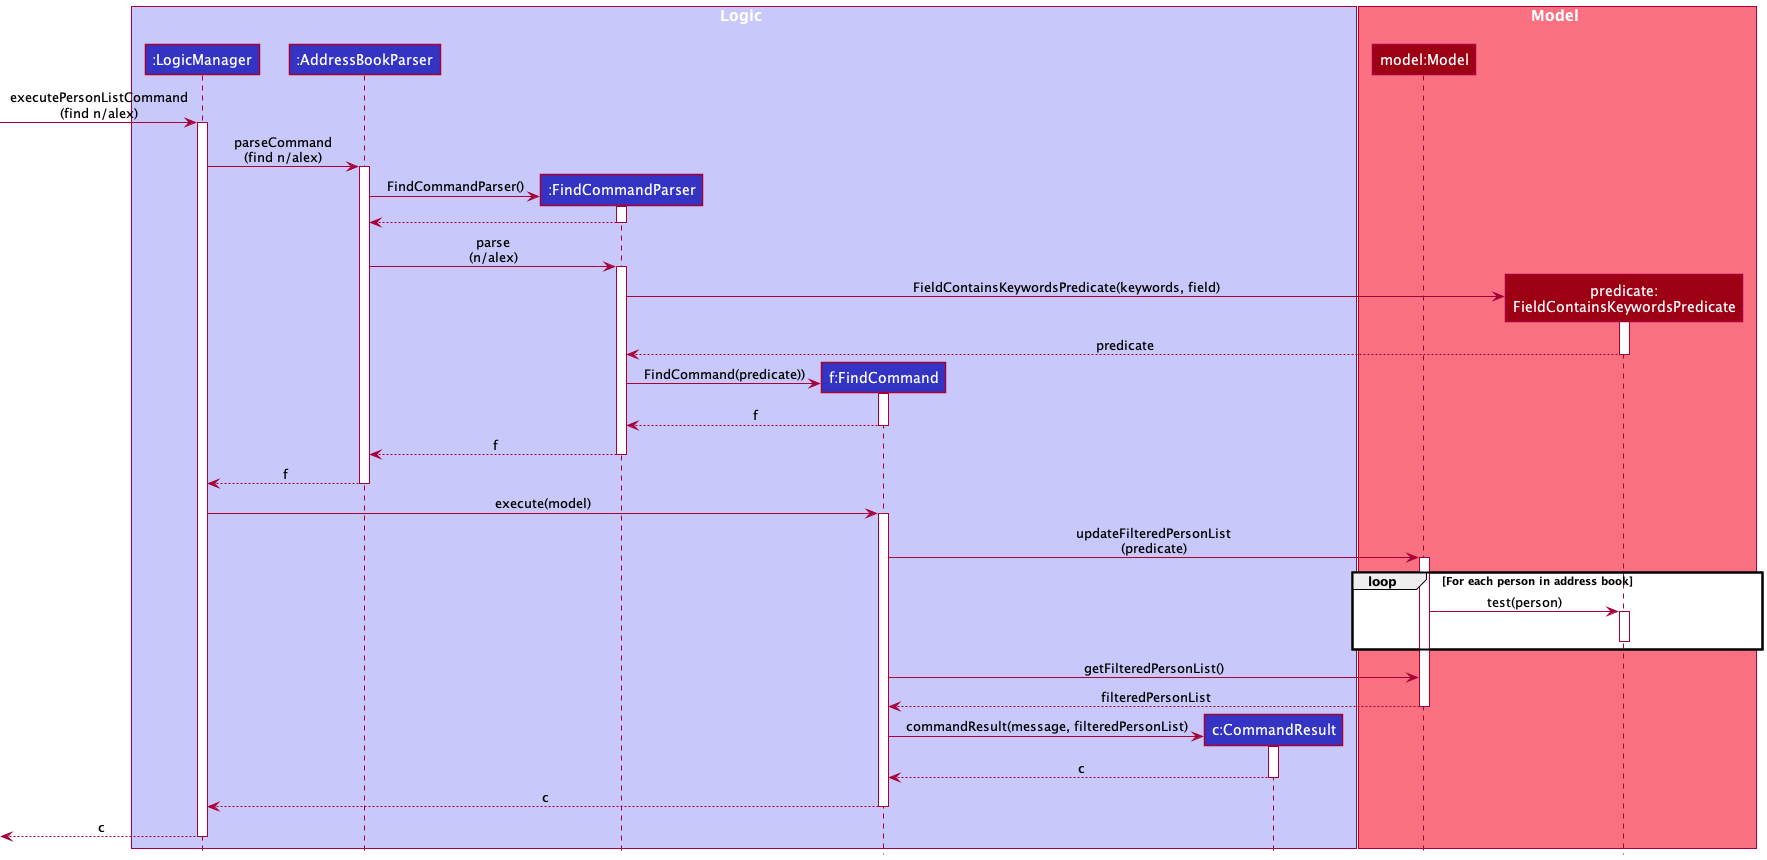

The diagram above was rendered by PlantUML. Its source (embedded in the PNG):
@startuml
!include style.puml

box Logic LOGIC_COLOR_T1
participant ":LogicManager" as LogicManager LOGIC_COLOR
participant ":AddressBookParser" as AddressBookParser LOGIC_COLOR
participant ":FindCommandParser" as FindCommandParser LOGIC_COLOR
participant "f:FindCommand" as FindCommand LOGIC_COLOR
participant "c:CommandResult" as CommandResult LOGIC_COLOR
end box

box Model MODEL_COLOR_T1
participant "model:Model" as model MODEL_COLOR
participant "predicate:\nFieldContainsKeywordsPredicate"  as FieldContainsKeywordsPredicate MODEL_COLOR
end box

[-> LogicManager : executePersonListCommand\n(find n/alex)
activate LogicManager

LogicManager -> AddressBookParser : parseCommand\n(find n/alex)
activate AddressBookParser

AddressBookParser -> FindCommandParser** : FindCommandParser()
activate FindCommandParser
AddressBookParser <-- FindCommandParser
deactivate FindCommandParser

AddressBookParser -> FindCommandParser : parse\n(n/alex)
activate FindCommandParser

FindCommandParser -> FieldContainsKeywordsPredicate** : FieldContainsKeywordsPredicate(keywords, field)
activate FieldContainsKeywordsPredicate
FieldContainsKeywordsPredicate --> FindCommandParser :predicate
deactivate FieldContainsKeywordsPredicate

FindCommandParser -> FindCommand** :FindCommand(predicate))
activate FindCommand
FindCommandParser <-- FindCommand :f
deactivate FindCommand

AddressBookParser <-- FindCommandParser :f
deactivate FindCommandParser
LogicManager <-- AddressBookParser :f
deactivate AddressBookParser
LogicManager -> FindCommand : execute(model)
activate FindCommand

FindCommand -> model : updateFilteredPersonList\n(predicate)
activate model
loop For each person in address book
model -> FieldContainsKeywordsPredicate : test(person)
activate FieldContainsKeywordsPredicate
deactivate FieldContainsKeywordsPredicate
end
FindCommand -> model : getFilteredPersonList()
model --> FindCommand :filteredPersonList
deactivate model
FindCommand -> CommandResult** : commandResult(message, filteredPersonList)
activate CommandResult
FindCommand <-- CommandResult :c
deactivate CommandResult
LogicManager <-- FindCommand :c
deactivate FindCommand
<-- LogicManager :c
deactivate LogicManager
@enduml